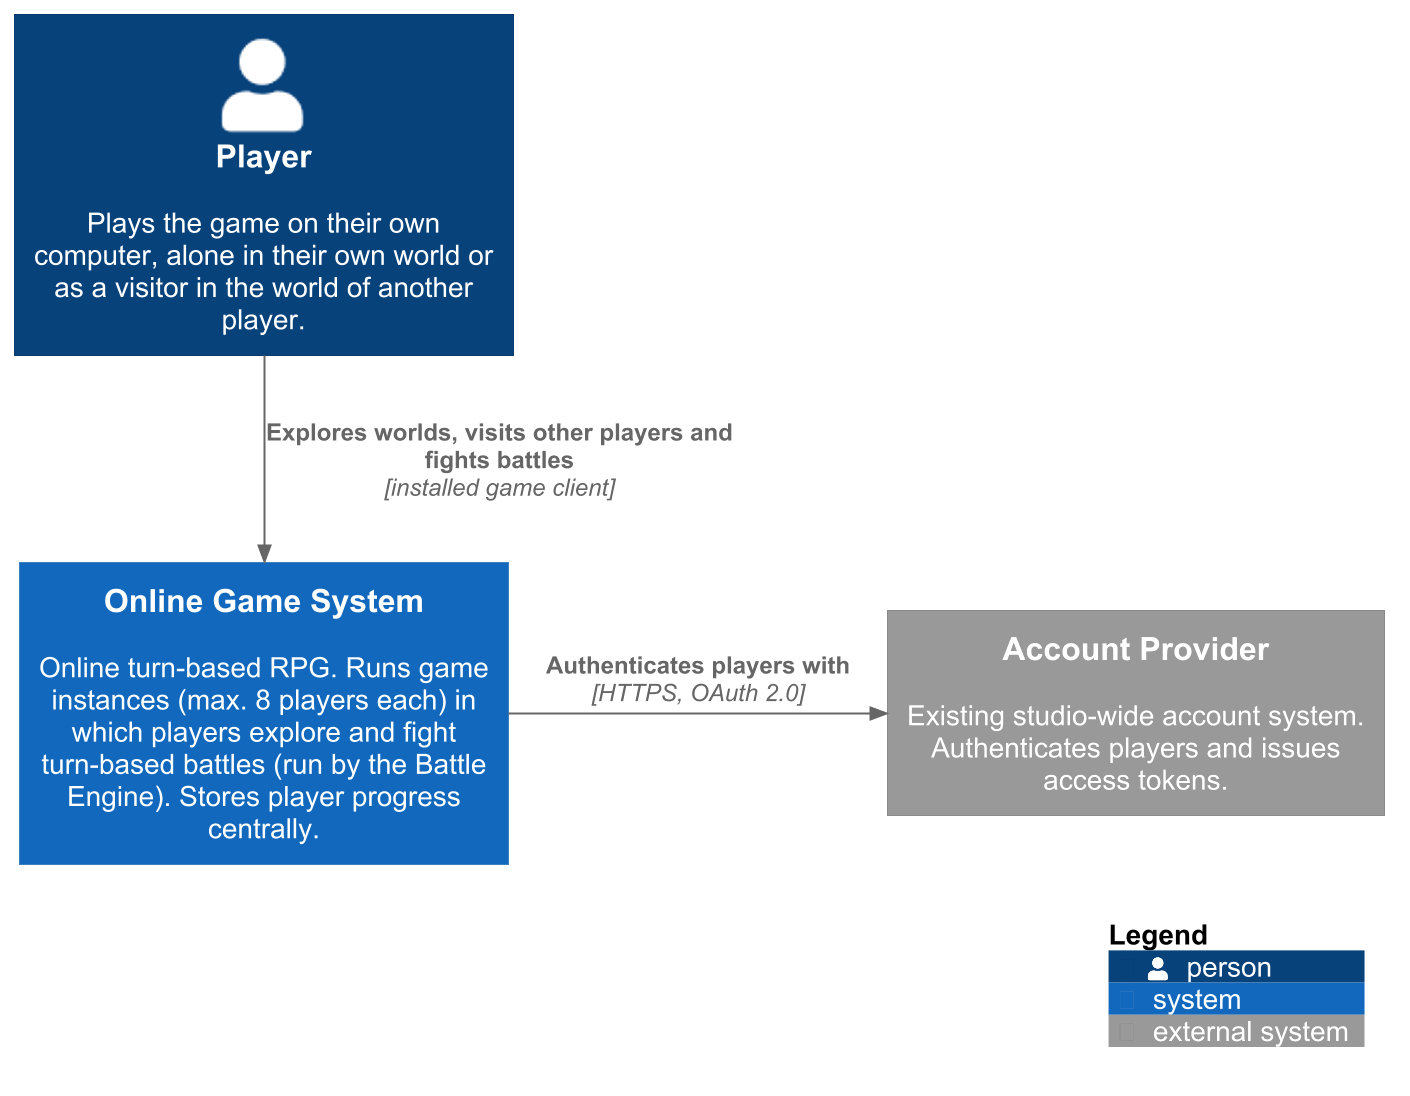

The diagram above was rendered by PlantUML. Its source (embedded in the PNG):
@startuml 01_c4_context
skinparamlocked dpi 192
!include <C4/C4_Context>
!include style_c4.iuml

Person(player, "Player", "Plays the game on their own computer, alone in their own world or as a visitor in the world of another player.")

System(game, "Online Game System", "Online turn-based RPG. Runs game instances (max. 8 players each) in which players explore and fight turn-based battles (run by the Battle Engine). Stores player progress centrally.")

System_Ext(account, "Account Provider", "Existing studio-wide account system. Authenticates players and issues access tokens.")

Rel(player, game, "Explores worlds, visits other players and fights battles", "installed game client")
Rel_R(game, account, "Authenticates players with", "HTTPS, OAuth 2.0")

SHOW_LEGEND()
@enduml